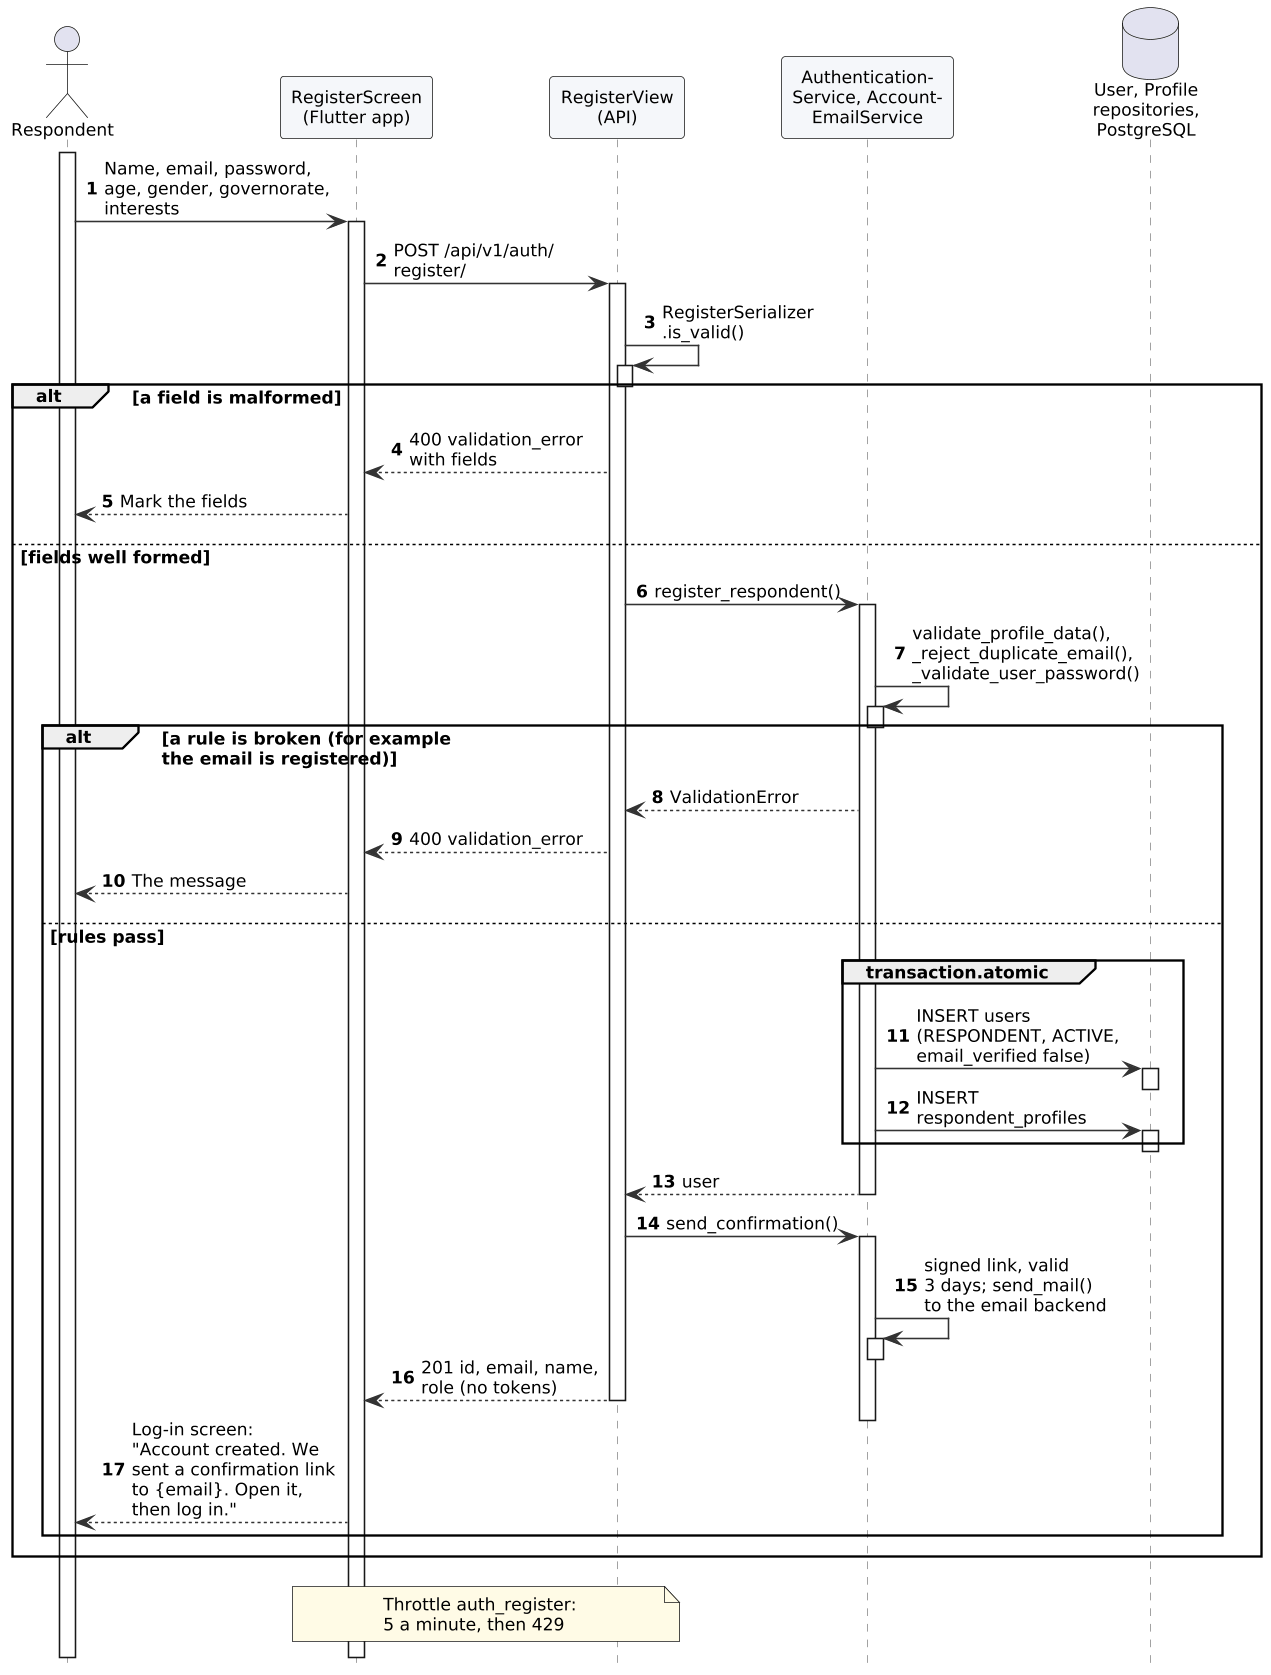

The diagram above was rendered by PlantUML. Its source (embedded in the PNG):
@startuml
!include style.iuml
!pragma teoz true
autonumber
hide footbox
actor Respondent as R
participant "RegisterScreen\n(Flutter app)" as App
participant "RegisterView\n(API)" as API
participant "Authentication-\nService, Account-\nEmailService" as Svc
database "User, Profile\nrepositories,\nPostgreSQL" as DB
activate R
R -> App : Name, email, password,\nage, gender, governorate,\ninterests
activate App
App -> API : POST /api/v1/auth/\nregister/
activate API
API -> API : RegisterSerializer\n.is_valid()
activate API
deactivate API
alt a field is malformed
  API --> App : 400 validation_error\nwith fields
  App --> R : Mark the fields
else fields well formed
  API -> Svc : register_respondent()
  activate Svc
  Svc -> Svc : validate_profile_data(),\n_reject_duplicate_email(),\n_validate_user_password()
  activate Svc
  deactivate Svc
  alt a rule is broken (for example\nthe email is registered)
    Svc --> API : ValidationError
    API --> App : 400 validation_error
    App --> R : The message
  else rules pass
    group transaction.atomic
      Svc -> DB : INSERT users\n(RESPONDENT, ACTIVE,\nemail_verified false)
      activate DB
      deactivate DB
      Svc -> DB : INSERT\nrespondent_profiles
      activate DB
      deactivate DB
    end
    Svc --> API : user
    deactivate Svc
    API -> Svc : send_confirmation()
    activate Svc
    Svc -> Svc : signed link, valid\n3 days; send_mail()\nto the email backend
    activate Svc
    deactivate Svc
    API --> App : 201 id, email, name,\nrole (no tokens)
    deactivate Svc
    deactivate API
    App --> R : Log-in screen:\n"Account created. We\nsent a confirmation link\nto {email}. Open it,\nthen log in."
  end
end
note over App, API : Throttle auth_register:\n5 a minute, then 429
deactivate App
deactivate R
@enduml